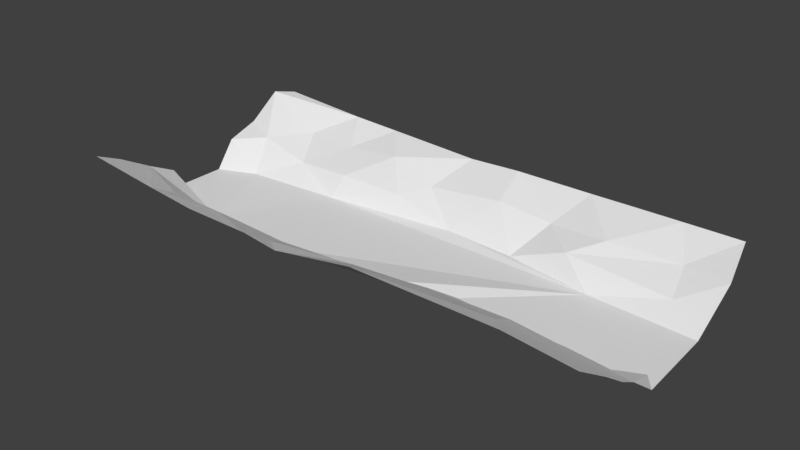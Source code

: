 # Source: watertrough.blend  (saved by Blender 2.78.0; exported with 4.5.12 LTS)
import bpy
from mathutils import Matrix  # noqa: F401  (used for matrix-valued properties, if any)

bpy.ops.wm.read_factory_settings(use_empty=True)
scene = bpy.context.scene
scene.name = 'Scene'

# ---- collections
col_collection_1 = bpy.data.collections.new('Collection 1'); scene.collection.children.link(col_collection_1)

# ---- world
world_world = bpy.data.worlds.new('World'); scene.world = world_world
world_world.color = (0.05088, 0.05088, 0.05088)
world_world.use_sun_shadow = False
world_world.sun_shadow_jitter_overblur = 0.0
world_world.cycles.sampling_method = 'MANUAL'

# ---- meshes
me_grid = bpy.data.meshes.new('Grid')
me_grid.from_pydata([(-0.748, -0.8724, -0.4135), (-0.4842, -0.9988, -0.3559), (-0.2079, -0.8121, -0.4817), (-0.2308, -1.002, -0.3569), (0.1054, -0.7382, -0.4509), (0.2018, -0.9984, -0.2823), (-0.7617, -0.6406, -0.5476), (-0.4887, -0.7393, -0.4806), (-0.274, -0.5723, -0.6309), (0.2747, -0.6638, -0.4721), (0.307, -0.5094, -0.5659), (0.6337, -0.7656, -0.3944), (1.002, -0.6761, -0.5274), (-0.9987, -0.4714, -0.5334), (-0.5668, -0.5673, -0.6113), (-0.6894, -0.3958, -0.8016), (-0.3787, -0.4331, -0.8005), (0.06184, -0.3916, -0.7509), (-0.03698, -0.5806, -0.5889), (0.3753, -0.3996, -0.6315), (0.8711, -0.3993, -0.7041), (0.9999, -0.5323, -0.6085), (0.7022, -0.2114, -0.8011), (-1.002, 0.391, -0.5861), (-0.8847, 0.5625, -0.5555), (-0.4902, 0.4226, -0.8011), (0.5978, 0.4173, -0.8018), (0.991, 0.3513, -0.7859), (-1.001, 0.653, -0.5009), (-0.6859, 0.544, -0.6569), (-0.534, 0.7649, -0.5061), (-0.32, 0.7722, -0.4625), (-0.1299, 0.7129, -0.5794), (-0.2205, 0.5478, -0.6441), (0.1525, 0.747, -0.5249), (0.5803, 0.6905, -0.5181), (0.8625, 0.5172, -0.6656), (-0.9906, 0.897, -0.2996), (-0.7394, 0.8017, -0.5069), (-0.4091, 1.01, -0.3693), (-0.05025, 0.9988, -0.396), (0.3588, 0.7517, -0.5639), (0.4369, 0.9969, -0.3709), (-0.9768, -0.9704, -0.2702), (-1.003, -0.7283, -0.3907), (0.9556, -0.9874, -0.3364), (1.002, -0.8678, -0.392), (-0.9971, -0.2464, -0.6466), (0.252, -0.2746, -0.8008), (0.5677, -0.3688, -0.6874), (0.9957, -0.3409, -0.664), (-0.9993, -0.1661, -0.7999), (1.0, -0.2773, -0.8019), (-1.0, 0.2241, -0.8013), (-0.8428, 0.3281, -0.7846), (-0.4679, 0.5292, -0.6308), (0.4789, 0.5368, -0.619), (0.8369, 0.755, -0.5323), (0.7666, 0.9996, -0.3649), (0.583, 1.025, -0.3807), (-0.7133, -0.9926, -0.314), (-0.09373, -1.01, -0.3854), (0.7203, -0.9989, -0.2779), (0.6212, -0.5606, -0.51), (0.01827, 0.5236, -0.7745), (0.2751, 0.515, -0.791), (1.001, 0.6895, -0.5169), (-0.9302, 0.9997, -0.3007), (-0.5922, 1.002, -0.3491), (0.1454, 0.9993, -0.3756), (0.9719, 0.9979, -0.3614)], [], [(43, 60, 0), (0, 44, 43), (7, 0, 1), (4, 2, 61), (5, 62, 11), (13, 0, 6), (14, 7, 8), (8, 2, 18), (2, 4, 18), (4, 5, 9), (11, 63, 10), (13, 6, 15), (15, 47, 13), (17, 26, 16), (10, 17, 9), (63, 21, 20), (15, 16, 26), (26, 48, 22), (15, 26, 25), (53, 15, 54), (23, 53, 54), (52, 27, 26), (54, 29, 24), (54, 15, 25), (25, 55, 29), (29, 54, 25), (26, 56, 65), (26, 36, 56), (27, 66, 36), (27, 36, 26), (38, 37, 24), (38, 24, 29), (30, 55, 31), (31, 33, 32), (32, 33, 64), (64, 65, 34), (41, 65, 56), (36, 66, 57), (30, 68, 38), (31, 39, 30), (41, 35, 42), (35, 57, 58), (58, 42, 35), (58, 59, 42), (57, 66, 70), (70, 58, 57), (14, 6, 0, 7), (0, 60, 1), (1, 3, 7), (3, 2, 7), (2, 3, 61), (61, 5, 4), (11, 9, 5), (11, 62, 45), (46, 12, 45), (45, 12, 11), (13, 44, 0), (18, 4, 9, 17), (8, 7, 2), (57, 35, 56, 36), (10, 9, 11), (11, 12, 63), (12, 21, 63), (15, 6, 14), (16, 14, 8), (14, 16, 15), (17, 16, 8), (18, 17, 8), (10, 48, 17), (19, 10, 49), (49, 10, 63), (49, 63, 20), (20, 21, 50), (51, 47, 15), (15, 53, 51), (17, 48, 26), (48, 10, 19), (48, 19, 49), (22, 48, 49), (22, 49, 20), (52, 22, 20), (20, 50, 52), (52, 26, 22), (54, 24, 23), (24, 28, 23), (55, 25, 33), (25, 64, 33), (64, 25, 26), (26, 65, 64), (37, 28, 24), (29, 30, 38), (30, 29, 55), (55, 33, 31), (64, 34, 32), (34, 65, 41), (56, 35, 41), (37, 38, 68, 67), (39, 68, 30), (31, 32, 40), (40, 39, 31), (34, 40, 32), (34, 69, 40), (34, 41, 69), (69, 41, 42)])
me_grid.use_remesh_preserve_volume = False
me_grid.use_remesh_preserve_attributes = False
me_grid.use_mirror_vertex_groups = False
me_grid.update()

# ---- objects
ob_grid = bpy.data.objects.new('Grid', me_grid)

# ---- transforms, parenting, visibility, modifiers, constraints
ob_grid.location = (0.0, 0.0, 0.0)
ob_grid.scale = (2.152, 1.0, 1.0)
ob_grid.lineart.crease_threshold = 0.0

# ---- collection membership
col_collection_1.objects.link(ob_grid)

# ---- scene / render settings (as saved in the file)
scene.frame_start = 1; scene.frame_end = 250; scene.frame_set(1)
scene.render.engine = 'BLENDER_EEVEE_NEXT'
scene.render.resolution_percentage = 50
scene.render.dither_intensity = 0.0
scene.cycles.use_denoising = False
scene.cycles.samples = 128
scene.cycles.sampling_pattern = 'TABULATED_SOBOL'
scene.cycles.light_sampling_threshold = 0.0
scene.cycles.use_adaptive_sampling = False
scene.cycles.use_light_tree = False
scene.cycles.blur_glossy = 0.0
scene.cycles.sample_clamp_indirect = 0.0
scene.view_settings.view_transform = 'Standard'
bpy.context.view_layer.update()

# ---- added for rendering (the .blend has no active camera and no usable light): camera, sun
cam_auto = bpy.data.cameras.new('AutoCamera')
cam_auto.lens = 50.0
cam_auto.sensor_width = 36.0
cam_auto.clip_end = 1000.0
ob_auto_camera = bpy.data.objects.new('AutoCamera', cam_auto)
scene.collection.objects.link(ob_auto_camera)
ob_auto_camera.location = (4.44123, -5.32284, 3.01749)
ob_auto_camera.rotation_euler = (1.09748, -7.21219e-08, 0.694738)
scene.camera = ob_auto_camera
light_auto_sun = bpy.data.lights.new('AutoSun', 'SUN')
light_auto_sun.energy = 3.0
light_auto_sun.angle = 0.0523599
ob_auto_sun = bpy.data.objects.new('AutoSun', light_auto_sun)
scene.collection.objects.link(ob_auto_sun)
ob_auto_sun.rotation_euler = (0.872665, 0.174533, 0.523599)
bpy.context.view_layer.update()
